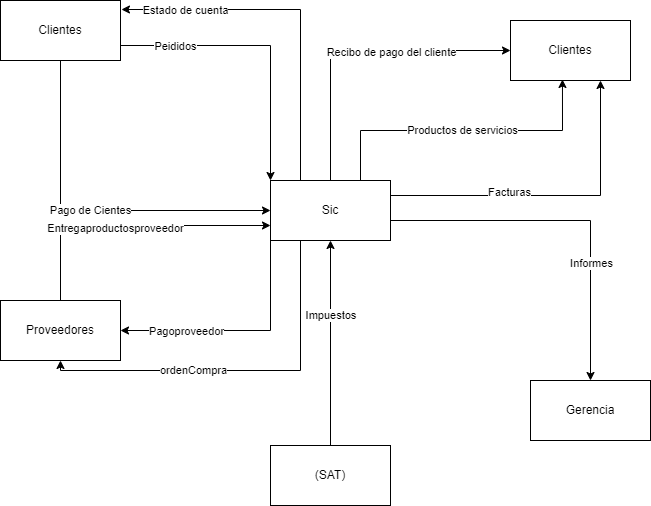

The diagram above was exported from draw.io. Its source (the exported page's mxGraphModel, read from the mxfile embedded in the PNG):
<mxGraphModel dx="705" dy="776" grid="1" gridSize="10" guides="1" tooltips="1" connect="1" arrows="1" fold="1" page="1" pageScale="1" pageWidth="827" pageHeight="1169" math="0" shadow="0">
  <root>
    <mxCell id="0" />
    <mxCell id="1" parent="0" />
    <mxCell id="wWuTPRhsum2Yc-C3GZct-32" style="edgeStyle=orthogonalEdgeStyle;rounded=0;orthogonalLoop=1;jettySize=auto;html=1;exitX=1;exitY=0.5;exitDx=0;exitDy=0;entryX=0.5;entryY=0;entryDx=0;entryDy=0;" edge="1" parent="1" source="wWuTPRhsum2Yc-C3GZct-7" target="wWuTPRhsum2Yc-C3GZct-11">
      <mxGeometry relative="1" as="geometry">
        <Array as="points">
          <mxPoint x="650" y="360" />
        </Array>
      </mxGeometry>
    </mxCell>
    <mxCell id="wWuTPRhsum2Yc-C3GZct-33" value="Informes" style="edgeLabel;html=1;align=center;verticalAlign=middle;resizable=0;points=[];" vertex="1" connectable="0" parent="wWuTPRhsum2Yc-C3GZct-32">
      <mxGeometry x="0.3611" relative="1" as="geometry">
        <mxPoint as="offset" />
      </mxGeometry>
    </mxCell>
    <mxCell id="wWuTPRhsum2Yc-C3GZct-34" style="edgeStyle=orthogonalEdgeStyle;rounded=0;orthogonalLoop=1;jettySize=auto;html=1;exitX=1;exitY=0.25;exitDx=0;exitDy=0;entryX=0.75;entryY=1;entryDx=0;entryDy=0;" edge="1" parent="1" source="wWuTPRhsum2Yc-C3GZct-7" target="wWuTPRhsum2Yc-C3GZct-8">
      <mxGeometry relative="1" as="geometry" />
    </mxCell>
    <mxCell id="wWuTPRhsum2Yc-C3GZct-37" value="Facturas" style="edgeLabel;html=1;align=center;verticalAlign=middle;resizable=0;points=[];" vertex="1" connectable="0" parent="wWuTPRhsum2Yc-C3GZct-34">
      <mxGeometry x="-0.2716" y="4" relative="1" as="geometry">
        <mxPoint as="offset" />
      </mxGeometry>
    </mxCell>
    <mxCell id="wWuTPRhsum2Yc-C3GZct-35" style="edgeStyle=orthogonalEdgeStyle;rounded=0;orthogonalLoop=1;jettySize=auto;html=1;exitX=0.5;exitY=0;exitDx=0;exitDy=0;entryX=0;entryY=0.5;entryDx=0;entryDy=0;" edge="1" parent="1" source="wWuTPRhsum2Yc-C3GZct-7" target="wWuTPRhsum2Yc-C3GZct-8">
      <mxGeometry relative="1" as="geometry" />
    </mxCell>
    <mxCell id="wWuTPRhsum2Yc-C3GZct-38" value="Recibo de pago del cliente" style="edgeLabel;html=1;align=center;verticalAlign=middle;resizable=0;points=[];" vertex="1" connectable="0" parent="wWuTPRhsum2Yc-C3GZct-35">
      <mxGeometry x="0.225" y="-1" relative="1" as="geometry">
        <mxPoint as="offset" />
      </mxGeometry>
    </mxCell>
    <mxCell id="wWuTPRhsum2Yc-C3GZct-36" value="Productos de servicios" style="edgeStyle=orthogonalEdgeStyle;rounded=0;orthogonalLoop=1;jettySize=auto;html=1;exitX=0.75;exitY=0;exitDx=0;exitDy=0;entryX=0.433;entryY=0.983;entryDx=0;entryDy=0;entryPerimeter=0;" edge="1" parent="1" source="wWuTPRhsum2Yc-C3GZct-7" target="wWuTPRhsum2Yc-C3GZct-8">
      <mxGeometry relative="1" as="geometry" />
    </mxCell>
    <mxCell id="wWuTPRhsum2Yc-C3GZct-39" style="edgeStyle=orthogonalEdgeStyle;rounded=0;orthogonalLoop=1;jettySize=auto;html=1;exitX=0.25;exitY=0;exitDx=0;exitDy=0;entryX=1.008;entryY=0.15;entryDx=0;entryDy=0;entryPerimeter=0;" edge="1" parent="1" source="wWuTPRhsum2Yc-C3GZct-7" target="wWuTPRhsum2Yc-C3GZct-29">
      <mxGeometry relative="1" as="geometry" />
    </mxCell>
    <mxCell id="wWuTPRhsum2Yc-C3GZct-47" value="Estado de cuenta" style="edgeLabel;html=1;align=center;verticalAlign=middle;resizable=0;points=[];" vertex="1" connectable="0" parent="wWuTPRhsum2Yc-C3GZct-39">
      <mxGeometry x="0.6398" relative="1" as="geometry">
        <mxPoint as="offset" />
      </mxGeometry>
    </mxCell>
    <mxCell id="wWuTPRhsum2Yc-C3GZct-45" style="edgeStyle=orthogonalEdgeStyle;rounded=0;orthogonalLoop=1;jettySize=auto;html=1;exitX=0.25;exitY=1;exitDx=0;exitDy=0;entryX=0.5;entryY=1;entryDx=0;entryDy=0;" edge="1" parent="1" source="wWuTPRhsum2Yc-C3GZct-7" target="wWuTPRhsum2Yc-C3GZct-9">
      <mxGeometry relative="1" as="geometry">
        <Array as="points">
          <mxPoint x="360" y="510" />
          <mxPoint x="120" y="510" />
        </Array>
      </mxGeometry>
    </mxCell>
    <mxCell id="wWuTPRhsum2Yc-C3GZct-51" value="ordenCompra" style="edgeLabel;html=1;align=center;verticalAlign=middle;resizable=0;points=[];" vertex="1" connectable="0" parent="wWuTPRhsum2Yc-C3GZct-45">
      <mxGeometry x="0.2526" y="-1" relative="1" as="geometry">
        <mxPoint as="offset" />
      </mxGeometry>
    </mxCell>
    <mxCell id="wWuTPRhsum2Yc-C3GZct-46" style="edgeStyle=orthogonalEdgeStyle;rounded=0;orthogonalLoop=1;jettySize=auto;html=1;exitX=0;exitY=1;exitDx=0;exitDy=0;entryX=1;entryY=0.5;entryDx=0;entryDy=0;" edge="1" parent="1" source="wWuTPRhsum2Yc-C3GZct-7" target="wWuTPRhsum2Yc-C3GZct-9">
      <mxGeometry relative="1" as="geometry" />
    </mxCell>
    <mxCell id="wWuTPRhsum2Yc-C3GZct-50" value="Pagoproveedor" style="edgeLabel;html=1;align=center;verticalAlign=middle;resizable=0;points=[];" vertex="1" connectable="0" parent="wWuTPRhsum2Yc-C3GZct-46">
      <mxGeometry x="0.4583" relative="1" as="geometry">
        <mxPoint as="offset" />
      </mxGeometry>
    </mxCell>
    <mxCell id="wWuTPRhsum2Yc-C3GZct-7" value="Sic" style="rounded=0;whiteSpace=wrap;html=1;" vertex="1" parent="1">
      <mxGeometry x="330" y="320" width="120" height="60" as="geometry" />
    </mxCell>
    <mxCell id="wWuTPRhsum2Yc-C3GZct-8" value="Clientes" style="rounded=0;whiteSpace=wrap;html=1;" vertex="1" parent="1">
      <mxGeometry x="570" y="160" width="120" height="60" as="geometry" />
    </mxCell>
    <mxCell id="wWuTPRhsum2Yc-C3GZct-44" style="edgeStyle=orthogonalEdgeStyle;rounded=0;orthogonalLoop=1;jettySize=auto;html=1;exitX=0.5;exitY=0;exitDx=0;exitDy=0;entryX=0;entryY=0.75;entryDx=0;entryDy=0;" edge="1" parent="1" source="wWuTPRhsum2Yc-C3GZct-9" target="wWuTPRhsum2Yc-C3GZct-7">
      <mxGeometry relative="1" as="geometry" />
    </mxCell>
    <mxCell id="wWuTPRhsum2Yc-C3GZct-49" value="&lt;font&gt;Entrega&lt;/font&gt;&lt;font&gt;productosproveedor&lt;/font&gt;" style="edgeLabel;html=1;align=center;verticalAlign=middle;resizable=0;points=[];" vertex="1" connectable="0" parent="wWuTPRhsum2Yc-C3GZct-44">
      <mxGeometry x="-0.0947" y="-2" relative="1" as="geometry">
        <mxPoint as="offset" />
      </mxGeometry>
    </mxCell>
    <mxCell id="wWuTPRhsum2Yc-C3GZct-9" value="Proveedores" style="rounded=0;whiteSpace=wrap;html=1;" vertex="1" parent="1">
      <mxGeometry x="60" y="440" width="120" height="60" as="geometry" />
    </mxCell>
    <mxCell id="wWuTPRhsum2Yc-C3GZct-30" style="edgeStyle=orthogonalEdgeStyle;rounded=0;orthogonalLoop=1;jettySize=auto;html=1;entryX=0.5;entryY=1;entryDx=0;entryDy=0;" edge="1" parent="1" source="wWuTPRhsum2Yc-C3GZct-10" target="wWuTPRhsum2Yc-C3GZct-7">
      <mxGeometry relative="1" as="geometry" />
    </mxCell>
    <mxCell id="wWuTPRhsum2Yc-C3GZct-31" value="Impuestos&amp;nbsp;" style="edgeLabel;html=1;align=center;verticalAlign=middle;resizable=0;points=[];" vertex="1" connectable="0" parent="wWuTPRhsum2Yc-C3GZct-30">
      <mxGeometry x="0.2769" y="-1" relative="1" as="geometry">
        <mxPoint as="offset" />
      </mxGeometry>
    </mxCell>
    <mxCell id="wWuTPRhsum2Yc-C3GZct-10" value="(SAT)" style="rounded=0;whiteSpace=wrap;html=1;" vertex="1" parent="1">
      <mxGeometry x="330" y="585" width="120" height="60" as="geometry" />
    </mxCell>
    <mxCell id="wWuTPRhsum2Yc-C3GZct-11" value="Gerencia" style="rounded=0;whiteSpace=wrap;html=1;" vertex="1" parent="1">
      <mxGeometry x="590" y="520" width="120" height="60" as="geometry" />
    </mxCell>
    <mxCell id="wWuTPRhsum2Yc-C3GZct-42" style="edgeStyle=orthogonalEdgeStyle;rounded=0;orthogonalLoop=1;jettySize=auto;html=1;exitX=1;exitY=0.75;exitDx=0;exitDy=0;entryX=0;entryY=0;entryDx=0;entryDy=0;" edge="1" parent="1" source="wWuTPRhsum2Yc-C3GZct-29" target="wWuTPRhsum2Yc-C3GZct-7">
      <mxGeometry relative="1" as="geometry" />
    </mxCell>
    <mxCell id="wWuTPRhsum2Yc-C3GZct-48" value="Peididos" style="edgeLabel;html=1;align=center;verticalAlign=middle;resizable=0;points=[];" vertex="1" connectable="0" parent="wWuTPRhsum2Yc-C3GZct-42">
      <mxGeometry x="-0.6211" relative="1" as="geometry">
        <mxPoint as="offset" />
      </mxGeometry>
    </mxCell>
    <mxCell id="wWuTPRhsum2Yc-C3GZct-43" value="Pago de Cientes" style="edgeStyle=orthogonalEdgeStyle;rounded=0;orthogonalLoop=1;jettySize=auto;html=1;exitX=0.5;exitY=1;exitDx=0;exitDy=0;entryX=0;entryY=0.5;entryDx=0;entryDy=0;" edge="1" parent="1" source="wWuTPRhsum2Yc-C3GZct-29" target="wWuTPRhsum2Yc-C3GZct-7">
      <mxGeometry relative="1" as="geometry" />
    </mxCell>
    <mxCell id="wWuTPRhsum2Yc-C3GZct-29" value="Clientes" style="rounded=0;whiteSpace=wrap;html=1;" vertex="1" parent="1">
      <mxGeometry x="60" y="140" width="120" height="60" as="geometry" />
    </mxCell>
  </root>
</mxGraphModel>